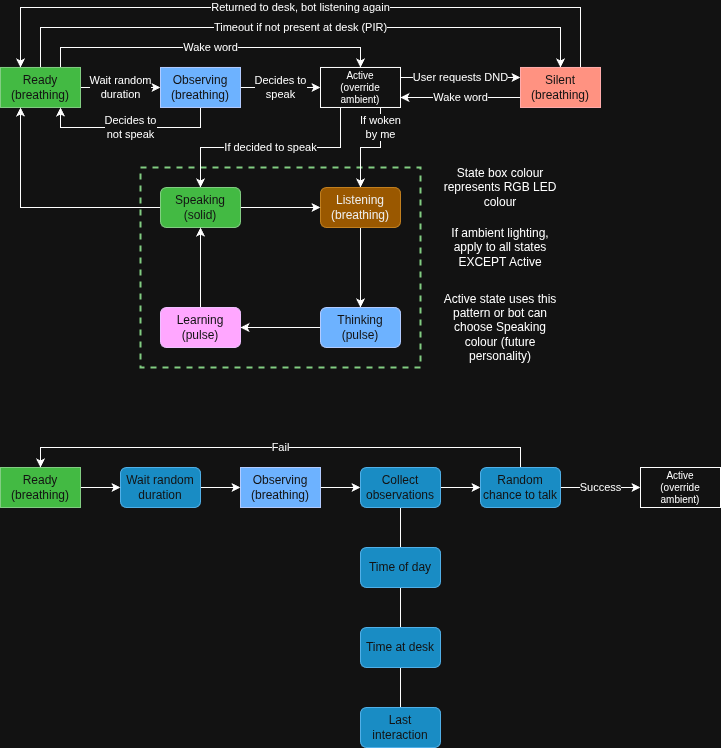

The diagram above was exported from draw.io. Its source (the exported page's mxGraphModel, read from the mxfile embedded in the PNG):
<mxGraphModel dx="973" dy="522" grid="1" gridSize="10" guides="1" tooltips="1" connect="1" arrows="1" fold="1" page="1" pageScale="1" pageWidth="827" pageHeight="1169" math="0" shadow="0">
  <root>
    <mxCell id="0" />
    <mxCell id="1" parent="0" />
    <mxCell id="kiTvNUKinqMyw2rXmcuL-26" parent="1" style="rounded=0;whiteSpace=wrap;html=1;dashed=1;fillColor=none;fontColor=#ffffff;strokeColor=#005700;strokeWidth=2;movable=0;resizable=0;rotatable=0;deletable=0;editable=0;locked=1;connectable=0;" value="" vertex="1">
      <mxGeometry height="200" width="280" x="180" y="180" as="geometry" />
    </mxCell>
    <mxCell id="kiTvNUKinqMyw2rXmcuL-5" edge="1" parent="1" source="kiTvNUKinqMyw2rXmcuL-1" style="edgeStyle=orthogonalEdgeStyle;rounded=0;orthogonalLoop=1;jettySize=auto;html=1;entryX=0;entryY=0.5;entryDx=0;entryDy=0;" target="kiTvNUKinqMyw2rXmcuL-2" value="Wait random&lt;div&gt;duration&lt;/div&gt;">
      <mxGeometry relative="1" as="geometry" />
    </mxCell>
    <mxCell id="kiTvNUKinqMyw2rXmcuL-7" edge="1" parent="1" source="kiTvNUKinqMyw2rXmcuL-1" style="edgeStyle=orthogonalEdgeStyle;rounded=0;orthogonalLoop=1;jettySize=auto;html=1;entryX=0.5;entryY=0;entryDx=0;entryDy=0;exitX=0.75;exitY=0;exitDx=0;exitDy=0;" target="kiTvNUKinqMyw2rXmcuL-3" value="Wake word">
      <mxGeometry relative="1" as="geometry">
        <Array as="points">
          <mxPoint x="100" y="60" />
          <mxPoint x="400" y="60" />
        </Array>
        <mxPoint x="110" y="59.97" as="targetPoint" />
      </mxGeometry>
    </mxCell>
    <mxCell id="kiTvNUKinqMyw2rXmcuL-11" edge="1" parent="1" source="kiTvNUKinqMyw2rXmcuL-1" style="edgeStyle=orthogonalEdgeStyle;rounded=0;orthogonalLoop=1;jettySize=auto;html=1;exitX=0.5;exitY=0;exitDx=0;exitDy=0;entryX=0.5;entryY=0;entryDx=0;entryDy=0;startArrow=none;startFill=0;" target="kiTvNUKinqMyw2rXmcuL-4" value="Timeout if not present at desk (PIR)">
      <mxGeometry relative="1" as="geometry">
        <Array as="points">
          <mxPoint x="80" y="40" />
          <mxPoint x="600" y="40" />
        </Array>
      </mxGeometry>
    </mxCell>
    <mxCell id="kiTvNUKinqMyw2rXmcuL-1" parent="1" style="rounded=0;whiteSpace=wrap;html=1;fillColor=#008a00;fontColor=#ffffff;strokeColor=#005700;" value="Ready&lt;div&gt;(breathing)&lt;/div&gt;" vertex="1">
      <mxGeometry height="40" width="80" x="40" y="79.97" as="geometry" />
    </mxCell>
    <mxCell id="kiTvNUKinqMyw2rXmcuL-6" edge="1" parent="1" source="kiTvNUKinqMyw2rXmcuL-2" style="edgeStyle=orthogonalEdgeStyle;rounded=0;orthogonalLoop=1;jettySize=auto;html=1;exitX=1;exitY=0.5;exitDx=0;exitDy=0;entryX=0;entryY=0.5;entryDx=0;entryDy=0;" target="kiTvNUKinqMyw2rXmcuL-3" value="Decides to&lt;div&gt;speak&lt;/div&gt;">
      <mxGeometry relative="1" as="geometry" />
    </mxCell>
    <mxCell id="kiTvNUKinqMyw2rXmcuL-9" edge="1" parent="1" source="kiTvNUKinqMyw2rXmcuL-2" style="edgeStyle=orthogonalEdgeStyle;rounded=0;orthogonalLoop=1;jettySize=auto;html=1;entryX=0.75;entryY=1;entryDx=0;entryDy=0;" target="kiTvNUKinqMyw2rXmcuL-1" value="Decides to&lt;div&gt;not speak&lt;/div&gt;">
      <mxGeometry relative="1" as="geometry">
        <Array as="points">
          <mxPoint x="240" y="140" />
          <mxPoint x="100" y="140" />
        </Array>
      </mxGeometry>
    </mxCell>
    <mxCell id="kiTvNUKinqMyw2rXmcuL-2" parent="1" style="rounded=0;whiteSpace=wrap;html=1;fillColor=#0050ef;fontColor=#ffffff;strokeColor=#001DBC;" value="Observing&lt;div&gt;(breathing)&lt;/div&gt;" vertex="1">
      <mxGeometry height="40" width="80" x="200" y="79.97" as="geometry" />
    </mxCell>
    <mxCell id="kiTvNUKinqMyw2rXmcuL-14" edge="1" parent="1" source="kiTvNUKinqMyw2rXmcuL-3" style="edgeStyle=orthogonalEdgeStyle;rounded=0;orthogonalLoop=1;jettySize=auto;html=1;entryX=0.5;entryY=0;entryDx=0;entryDy=0;exitX=0.75;exitY=1;exitDx=0;exitDy=0;" target="kiTvNUKinqMyw2rXmcuL-13" value="If woken&lt;div&gt;by me&lt;/div&gt;">
      <mxGeometry relative="1" x="-0.5995" as="geometry">
        <mxPoint as="offset" />
      </mxGeometry>
    </mxCell>
    <mxCell id="4Eqs6hhkJ5Umo6fyFor_-4" edge="1" parent="1" source="kiTvNUKinqMyw2rXmcuL-3" style="edgeStyle=orthogonalEdgeStyle;rounded=0;orthogonalLoop=1;jettySize=auto;html=1;exitX=0.25;exitY=1;exitDx=0;exitDy=0;entryX=0.5;entryY=0;entryDx=0;entryDy=0;" target="kiTvNUKinqMyw2rXmcuL-17" value="If decided to speak">
      <mxGeometry relative="1" as="geometry" />
    </mxCell>
    <mxCell id="4Eqs6hhkJ5Umo6fyFor_-5" edge="1" parent="1" source="kiTvNUKinqMyw2rXmcuL-3" style="edgeStyle=orthogonalEdgeStyle;rounded=0;orthogonalLoop=1;jettySize=auto;html=1;exitX=1;exitY=0.25;exitDx=0;exitDy=0;entryX=0;entryY=0.25;entryDx=0;entryDy=0;" target="kiTvNUKinqMyw2rXmcuL-4" value="User requests DND">
      <mxGeometry relative="1" as="geometry" />
    </mxCell>
    <mxCell id="kiTvNUKinqMyw2rXmcuL-3" parent="1" style="rounded=0;whiteSpace=wrap;html=1;fontSize=10;" value="Active&lt;div&gt;(override ambient)&lt;/div&gt;" vertex="1">
      <mxGeometry height="40" width="80" x="360" y="79.97" as="geometry" />
    </mxCell>
    <mxCell id="4Eqs6hhkJ5Umo6fyFor_-6" edge="1" parent="1" source="kiTvNUKinqMyw2rXmcuL-4" style="edgeStyle=orthogonalEdgeStyle;rounded=0;orthogonalLoop=1;jettySize=auto;html=1;exitX=0;exitY=0.75;exitDx=0;exitDy=0;entryX=1;entryY=0.75;entryDx=0;entryDy=0;" target="kiTvNUKinqMyw2rXmcuL-3" value="Wake word">
      <mxGeometry relative="1" as="geometry" />
    </mxCell>
    <mxCell id="Pd1ANhCsBKbVotZuLeGj-1" edge="1" parent="1" source="kiTvNUKinqMyw2rXmcuL-4" style="edgeStyle=orthogonalEdgeStyle;rounded=0;orthogonalLoop=1;jettySize=auto;html=1;exitX=0.75;exitY=0;exitDx=0;exitDy=0;entryX=0.25;entryY=0;entryDx=0;entryDy=0;" target="kiTvNUKinqMyw2rXmcuL-1" value="Returned to desk, bot listening again">
      <mxGeometry relative="1" as="geometry">
        <Array as="points">
          <mxPoint x="620" y="20" />
          <mxPoint x="60" y="20" />
        </Array>
      </mxGeometry>
    </mxCell>
    <mxCell id="kiTvNUKinqMyw2rXmcuL-4" parent="1" style="rounded=0;whiteSpace=wrap;html=1;fillColor=#e51400;fontColor=#ffffff;strokeColor=#B20000;" value="Silent&lt;div&gt;(breathing)&lt;/div&gt;" vertex="1">
      <mxGeometry height="40" width="80" x="560" y="79.97" as="geometry" />
    </mxCell>
    <mxCell id="kiTvNUKinqMyw2rXmcuL-16" edge="1" parent="1" source="kiTvNUKinqMyw2rXmcuL-13" style="edgeStyle=orthogonalEdgeStyle;rounded=0;orthogonalLoop=1;jettySize=auto;html=1;entryX=0.5;entryY=0;entryDx=0;entryDy=0;" target="kiTvNUKinqMyw2rXmcuL-15">
      <mxGeometry relative="1" as="geometry" />
    </mxCell>
    <mxCell id="kiTvNUKinqMyw2rXmcuL-13" parent="1" style="rounded=1;whiteSpace=wrap;html=1;fillColor=#f0a30a;fontColor=#000000;strokeColor=#BD7000;" value="Listening&lt;div&gt;(breathing)&lt;/div&gt;" vertex="1">
      <mxGeometry height="40" width="80" x="360" y="200" as="geometry" />
    </mxCell>
    <mxCell id="4Eqs6hhkJ5Umo6fyFor_-1" edge="1" parent="1" source="kiTvNUKinqMyw2rXmcuL-15" style="edgeStyle=orthogonalEdgeStyle;rounded=0;orthogonalLoop=1;jettySize=auto;html=1;entryX=1;entryY=0.5;entryDx=0;entryDy=0;" target="kiTvNUKinqMyw2rXmcuL-21">
      <mxGeometry relative="1" as="geometry" />
    </mxCell>
    <mxCell id="kiTvNUKinqMyw2rXmcuL-15" parent="1" style="rounded=1;whiteSpace=wrap;html=1;fillColor=#0050ef;fontColor=#ffffff;strokeColor=#001DBC;" value="Thinking&lt;div&gt;(pulse)&lt;/div&gt;" vertex="1">
      <mxGeometry height="40" width="80" x="360" y="320" as="geometry" />
    </mxCell>
    <mxCell id="kiTvNUKinqMyw2rXmcuL-20" edge="1" parent="1" source="kiTvNUKinqMyw2rXmcuL-17" style="edgeStyle=orthogonalEdgeStyle;rounded=0;orthogonalLoop=1;jettySize=auto;html=1;entryX=0.25;entryY=1;entryDx=0;entryDy=0;" target="kiTvNUKinqMyw2rXmcuL-1" value="">
      <mxGeometry relative="1" as="geometry" />
    </mxCell>
    <mxCell id="4Eqs6hhkJ5Umo6fyFor_-3" edge="1" parent="1" source="kiTvNUKinqMyw2rXmcuL-17" style="edgeStyle=orthogonalEdgeStyle;rounded=0;orthogonalLoop=1;jettySize=auto;html=1;entryX=0;entryY=0.5;entryDx=0;entryDy=0;" target="kiTvNUKinqMyw2rXmcuL-13">
      <mxGeometry relative="1" as="geometry" />
    </mxCell>
    <mxCell id="kiTvNUKinqMyw2rXmcuL-17" parent="1" style="rounded=1;whiteSpace=wrap;html=1;fillColor=#008a00;fontColor=#ffffff;strokeColor=#005700;" value="Speaking&lt;div&gt;(solid)&lt;/div&gt;" vertex="1">
      <mxGeometry height="40" width="80" x="200" y="200" as="geometry" />
    </mxCell>
    <mxCell id="4Eqs6hhkJ5Umo6fyFor_-2" edge="1" parent="1" source="kiTvNUKinqMyw2rXmcuL-21" style="edgeStyle=orthogonalEdgeStyle;rounded=0;orthogonalLoop=1;jettySize=auto;html=1;entryX=0.5;entryY=1;entryDx=0;entryDy=0;" target="kiTvNUKinqMyw2rXmcuL-17">
      <mxGeometry relative="1" as="geometry" />
    </mxCell>
    <mxCell id="kiTvNUKinqMyw2rXmcuL-21" parent="1" style="rounded=1;whiteSpace=wrap;html=1;fillColor=#6a00ff;fontColor=#ffffff;strokeColor=#3700CC;" value="Learning&lt;div&gt;(pulse)&lt;/div&gt;" vertex="1">
      <mxGeometry height="40" width="80" x="200" y="320" as="geometry" />
    </mxCell>
    <mxCell id="kiTvNUKinqMyw2rXmcuL-27" parent="1" style="text;html=1;whiteSpace=wrap;strokeColor=none;fillColor=none;align=center;verticalAlign=middle;rounded=0;" value="State box colour represents RGB LED colour" vertex="1">
      <mxGeometry height="40" width="120" x="480" y="180" as="geometry" />
    </mxCell>
    <mxCell id="kiTvNUKinqMyw2rXmcuL-28" parent="1" style="text;html=1;whiteSpace=wrap;strokeColor=none;fillColor=none;align=center;verticalAlign=middle;rounded=0;" value="If ambient lighting, apply to all states EXCEPT Active" vertex="1">
      <mxGeometry height="40" width="120" x="480" y="240" as="geometry" />
    </mxCell>
    <mxCell id="kiTvNUKinqMyw2rXmcuL-29" parent="1" style="text;html=1;whiteSpace=wrap;strokeColor=none;fillColor=none;align=center;verticalAlign=middle;rounded=0;" value="Active state uses this pattern or bot can choose Speaking colour (future personality)" vertex="1">
      <mxGeometry height="40" width="120" x="480" y="320" as="geometry" />
    </mxCell>
    <mxCell id="Q5AuWLNwfQS248WA-_UL-14" edge="1" parent="1" source="Q5AuWLNwfQS248WA-_UL-1" style="edgeStyle=orthogonalEdgeStyle;rounded=0;orthogonalLoop=1;jettySize=auto;html=1;exitX=1;exitY=0.5;exitDx=0;exitDy=0;entryX=0;entryY=0.5;entryDx=0;entryDy=0;" target="Q5AuWLNwfQS248WA-_UL-4">
      <mxGeometry relative="1" as="geometry" />
    </mxCell>
    <mxCell id="Q5AuWLNwfQS248WA-_UL-1" parent="1" style="rounded=0;whiteSpace=wrap;html=1;fillColor=#0050ef;fontColor=#ffffff;strokeColor=#001DBC;" value="Observing&lt;div&gt;(breathing)&lt;/div&gt;" vertex="1">
      <mxGeometry height="40" width="80" x="280" y="480" as="geometry" />
    </mxCell>
    <mxCell id="Q5AuWLNwfQS248WA-_UL-13" edge="1" parent="1" source="Q5AuWLNwfQS248WA-_UL-2" style="edgeStyle=orthogonalEdgeStyle;rounded=0;orthogonalLoop=1;jettySize=auto;html=1;exitX=1;exitY=0.5;exitDx=0;exitDy=0;entryX=0;entryY=0.5;entryDx=0;entryDy=0;" target="Q5AuWLNwfQS248WA-_UL-1">
      <mxGeometry relative="1" as="geometry" />
    </mxCell>
    <mxCell id="Q5AuWLNwfQS248WA-_UL-2" parent="1" style="rounded=1;whiteSpace=wrap;html=1;fillColor=#1ba1e2;fontColor=#ffffff;strokeColor=#006EAF;" value="Wait random duration" vertex="1">
      <mxGeometry height="40" width="80" x="160" y="480" as="geometry" />
    </mxCell>
    <mxCell id="Q5AuWLNwfQS248WA-_UL-12" edge="1" parent="1" source="Q5AuWLNwfQS248WA-_UL-3" style="edgeStyle=orthogonalEdgeStyle;rounded=0;orthogonalLoop=1;jettySize=auto;html=1;exitX=1;exitY=0.5;exitDx=0;exitDy=0;entryX=0;entryY=0.5;entryDx=0;entryDy=0;" target="Q5AuWLNwfQS248WA-_UL-2">
      <mxGeometry relative="1" as="geometry" />
    </mxCell>
    <mxCell id="Q5AuWLNwfQS248WA-_UL-3" parent="1" style="rounded=0;whiteSpace=wrap;html=1;fillColor=#008a00;fontColor=#ffffff;strokeColor=#005700;" value="Ready&lt;div&gt;(breathing)&lt;/div&gt;" vertex="1">
      <mxGeometry height="40" width="80" x="40" y="480" as="geometry" />
    </mxCell>
    <mxCell id="Q5AuWLNwfQS248WA-_UL-15" edge="1" parent="1" source="Q5AuWLNwfQS248WA-_UL-4" style="edgeStyle=orthogonalEdgeStyle;rounded=0;orthogonalLoop=1;jettySize=auto;html=1;exitX=1;exitY=0.5;exitDx=0;exitDy=0;entryX=0;entryY=0.5;entryDx=0;entryDy=0;" target="Q5AuWLNwfQS248WA-_UL-8">
      <mxGeometry relative="1" as="geometry" />
    </mxCell>
    <mxCell id="Q5AuWLNwfQS248WA-_UL-16" edge="1" parent="1" source="Q5AuWLNwfQS248WA-_UL-4" style="edgeStyle=orthogonalEdgeStyle;rounded=0;orthogonalLoop=1;jettySize=auto;html=1;exitX=0.5;exitY=1;exitDx=0;exitDy=0;entryX=0.5;entryY=0;entryDx=0;entryDy=0;endArrow=none;endFill=0;" target="Q5AuWLNwfQS248WA-_UL-5">
      <mxGeometry relative="1" as="geometry" />
    </mxCell>
    <mxCell id="Q5AuWLNwfQS248WA-_UL-4" parent="1" style="rounded=1;whiteSpace=wrap;html=1;fillColor=#1ba1e2;fontColor=#ffffff;strokeColor=#006EAF;" value="Collect observations" vertex="1">
      <mxGeometry height="40" width="80" x="400" y="480" as="geometry" />
    </mxCell>
    <mxCell id="Q5AuWLNwfQS248WA-_UL-17" edge="1" parent="1" source="Q5AuWLNwfQS248WA-_UL-5" style="edgeStyle=orthogonalEdgeStyle;rounded=0;orthogonalLoop=1;jettySize=auto;html=1;exitX=0.5;exitY=1;exitDx=0;exitDy=0;entryX=0.5;entryY=0;entryDx=0;entryDy=0;endArrow=none;endFill=0;" target="Q5AuWLNwfQS248WA-_UL-6">
      <mxGeometry relative="1" as="geometry" />
    </mxCell>
    <mxCell id="Q5AuWLNwfQS248WA-_UL-5" parent="1" style="rounded=1;whiteSpace=wrap;html=1;fillColor=#1ba1e2;fontColor=#ffffff;strokeColor=#006EAF;" value="Time of day" vertex="1">
      <mxGeometry height="40" width="80" x="400" y="560" as="geometry" />
    </mxCell>
    <mxCell id="Q5AuWLNwfQS248WA-_UL-18" edge="1" parent="1" source="Q5AuWLNwfQS248WA-_UL-6" style="edgeStyle=orthogonalEdgeStyle;rounded=0;orthogonalLoop=1;jettySize=auto;html=1;exitX=0.5;exitY=1;exitDx=0;exitDy=0;entryX=0.5;entryY=0;entryDx=0;entryDy=0;endArrow=none;endFill=0;" target="Q5AuWLNwfQS248WA-_UL-7">
      <mxGeometry relative="1" as="geometry" />
    </mxCell>
    <mxCell id="Q5AuWLNwfQS248WA-_UL-6" parent="1" style="rounded=1;whiteSpace=wrap;html=1;fillColor=#1ba1e2;fontColor=#ffffff;strokeColor=#006EAF;" value="Time at desk" vertex="1">
      <mxGeometry height="40" width="80" x="400" y="640" as="geometry" />
    </mxCell>
    <mxCell id="Q5AuWLNwfQS248WA-_UL-7" parent="1" style="rounded=1;whiteSpace=wrap;html=1;fillColor=#1ba1e2;fontColor=#ffffff;strokeColor=#006EAF;" value="Last interaction" vertex="1">
      <mxGeometry height="40" width="80" x="400" y="720" as="geometry" />
    </mxCell>
    <mxCell id="Q5AuWLNwfQS248WA-_UL-10" edge="1" parent="1" source="Q5AuWLNwfQS248WA-_UL-8" style="edgeStyle=orthogonalEdgeStyle;rounded=0;orthogonalLoop=1;jettySize=auto;html=1;entryX=0;entryY=0.5;entryDx=0;entryDy=0;" target="Q5AuWLNwfQS248WA-_UL-9" value="Success">
      <mxGeometry relative="1" as="geometry" />
    </mxCell>
    <mxCell id="Q5AuWLNwfQS248WA-_UL-11" edge="1" parent="1" source="Q5AuWLNwfQS248WA-_UL-8" style="edgeStyle=orthogonalEdgeStyle;rounded=0;orthogonalLoop=1;jettySize=auto;html=1;entryX=0.5;entryY=0;entryDx=0;entryDy=0;" target="Q5AuWLNwfQS248WA-_UL-3" value="Fail">
      <mxGeometry relative="1" x="0.0001" as="geometry">
        <mxPoint as="offset" />
        <Array as="points">
          <mxPoint x="560" y="460" />
          <mxPoint x="80" y="460" />
        </Array>
      </mxGeometry>
    </mxCell>
    <mxCell id="Q5AuWLNwfQS248WA-_UL-8" parent="1" style="rounded=1;whiteSpace=wrap;html=1;fillColor=#1ba1e2;fontColor=#ffffff;strokeColor=#006EAF;" value="Random chance to talk" vertex="1">
      <mxGeometry height="40" width="80" x="520" y="480" as="geometry" />
    </mxCell>
    <mxCell id="Q5AuWLNwfQS248WA-_UL-9" parent="1" style="rounded=0;whiteSpace=wrap;html=1;fontSize=10;" value="Active&lt;div&gt;(override ambient)&lt;/div&gt;" vertex="1">
      <mxGeometry height="40" width="80" x="680" y="480" as="geometry" />
    </mxCell>
  </root>
</mxGraphModel>